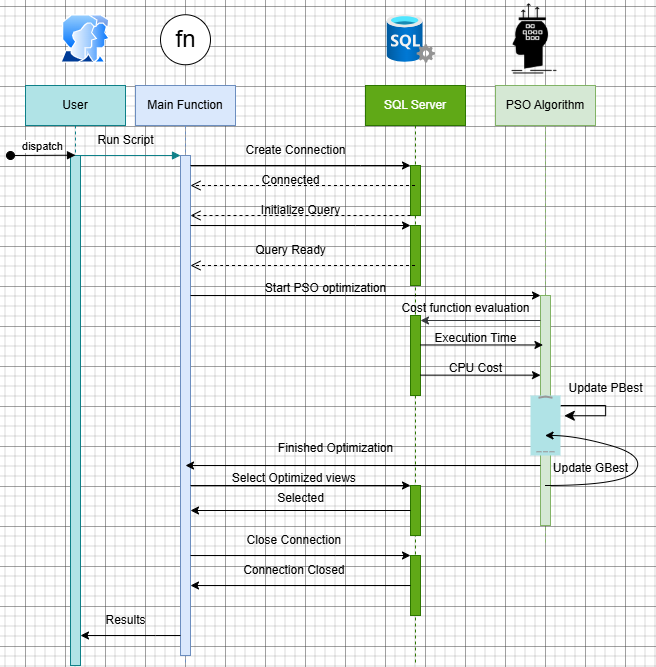

The diagram above was exported from draw.io. Its source (the exported page's mxGraphModel, read from the mxfile embedded in the PNG):
<mxGraphModel dx="1273" dy="1336" grid="1" gridSize="10" guides="1" tooltips="1" connect="1" arrows="1" fold="1" page="1" pageScale="1" pageWidth="850" pageHeight="1100" math="0" shadow="0">
  <root>
    <mxCell id="0" />
    <mxCell id="1" parent="0" />
    <mxCell id="aM9ryv3xv72pqoxQDRHE-1" value="User" style="shape=umlLifeline;perimeter=lifelinePerimeter;whiteSpace=wrap;html=1;container=0;dropTarget=0;collapsible=0;recursiveResize=0;outlineConnect=0;portConstraint=eastwest;newEdgeStyle={&quot;edgeStyle&quot;:&quot;elbowEdgeStyle&quot;,&quot;elbow&quot;:&quot;vertical&quot;,&quot;curved&quot;:0,&quot;rounded&quot;:0};fillColor=#b0e3e6;strokeColor=#0e8088;" parent="1" vertex="1">
      <mxGeometry x="200" y="520" width="100" height="580" as="geometry" />
    </mxCell>
    <mxCell id="aM9ryv3xv72pqoxQDRHE-2" value="" style="html=1;points=[];perimeter=orthogonalPerimeter;outlineConnect=0;targetShapes=umlLifeline;portConstraint=eastwest;newEdgeStyle={&quot;edgeStyle&quot;:&quot;elbowEdgeStyle&quot;,&quot;elbow&quot;:&quot;vertical&quot;,&quot;curved&quot;:0,&quot;rounded&quot;:0};fillColor=#b0e3e6;strokeColor=#0e8088;" parent="aM9ryv3xv72pqoxQDRHE-1" vertex="1">
      <mxGeometry x="45" y="70" width="10" height="510" as="geometry" />
    </mxCell>
    <mxCell id="aM9ryv3xv72pqoxQDRHE-3" value="dispatch" style="html=1;verticalAlign=bottom;startArrow=oval;endArrow=block;startSize=8;edgeStyle=elbowEdgeStyle;elbow=vertical;curved=0;rounded=0;" parent="aM9ryv3xv72pqoxQDRHE-1" target="aM9ryv3xv72pqoxQDRHE-2" edge="1">
      <mxGeometry relative="1" as="geometry">
        <mxPoint x="-15" y="70" as="sourcePoint" />
      </mxGeometry>
    </mxCell>
    <mxCell id="aM9ryv3xv72pqoxQDRHE-5" value="Main Function" style="shape=umlLifeline;perimeter=lifelinePerimeter;whiteSpace=wrap;html=1;container=0;dropTarget=0;collapsible=0;recursiveResize=0;outlineConnect=0;portConstraint=eastwest;newEdgeStyle={&quot;edgeStyle&quot;:&quot;elbowEdgeStyle&quot;,&quot;elbow&quot;:&quot;vertical&quot;,&quot;curved&quot;:0,&quot;rounded&quot;:0};fillColor=#dae8fc;strokeColor=#6c8ebf;" parent="1" vertex="1">
      <mxGeometry x="310" y="520" width="100" height="580" as="geometry" />
    </mxCell>
    <mxCell id="aM9ryv3xv72pqoxQDRHE-6" value="" style="html=1;points=[];perimeter=orthogonalPerimeter;outlineConnect=0;targetShapes=umlLifeline;portConstraint=eastwest;newEdgeStyle={&quot;edgeStyle&quot;:&quot;elbowEdgeStyle&quot;,&quot;elbow&quot;:&quot;vertical&quot;,&quot;curved&quot;:0,&quot;rounded&quot;:0};fillColor=#dae8fc;strokeColor=#6c8ebf;" parent="aM9ryv3xv72pqoxQDRHE-5" vertex="1">
      <mxGeometry x="45" y="70" width="10" height="500" as="geometry" />
    </mxCell>
    <mxCell id="aM9ryv3xv72pqoxQDRHE-7" value="" style="html=1;verticalAlign=bottom;endArrow=block;edgeStyle=elbowEdgeStyle;elbow=vertical;curved=0;rounded=0;fillColor=#b0e3e6;strokeColor=#0e8088;" parent="1" source="aM9ryv3xv72pqoxQDRHE-2" target="aM9ryv3xv72pqoxQDRHE-6" edge="1">
      <mxGeometry relative="1" as="geometry">
        <mxPoint x="365" y="620" as="sourcePoint" />
        <Array as="points">
          <mxPoint x="350" y="590" />
        </Array>
      </mxGeometry>
    </mxCell>
    <mxCell id="EgjeaNEsWUFUrXyVYlEw-1" value="" style="image;aspect=fixed;perimeter=ellipsePerimeter;html=1;align=center;shadow=0;dashed=0;spacingTop=3;image=img/lib/active_directory/user_accounts.svg;" vertex="1" parent="1">
      <mxGeometry x="235" y="449.25" width="50" height="48.5" as="geometry" />
    </mxCell>
    <mxCell id="EgjeaNEsWUFUrXyVYlEw-6" value="SQL Server" style="shape=umlLifeline;perimeter=lifelinePerimeter;whiteSpace=wrap;html=1;container=0;dropTarget=0;collapsible=0;recursiveResize=0;outlineConnect=0;portConstraint=eastwest;newEdgeStyle={&quot;edgeStyle&quot;:&quot;elbowEdgeStyle&quot;,&quot;elbow&quot;:&quot;vertical&quot;,&quot;curved&quot;:0,&quot;rounded&quot;:0};fillColor=#60a917;strokeColor=#2D7600;fontColor=#ffffff;" vertex="1" parent="1">
      <mxGeometry x="540" y="520" width="100" height="580" as="geometry" />
    </mxCell>
    <mxCell id="EgjeaNEsWUFUrXyVYlEw-7" value="" style="html=1;points=[];perimeter=orthogonalPerimeter;outlineConnect=0;targetShapes=umlLifeline;portConstraint=eastwest;newEdgeStyle={&quot;edgeStyle&quot;:&quot;elbowEdgeStyle&quot;,&quot;elbow&quot;:&quot;vertical&quot;,&quot;curved&quot;:0,&quot;rounded&quot;:0};fillColor=#60a917;fontColor=#ffffff;strokeColor=#2D7600;" vertex="1" parent="EgjeaNEsWUFUrXyVYlEw-6">
      <mxGeometry x="45" y="80" width="10" height="50" as="geometry" />
    </mxCell>
    <mxCell id="EgjeaNEsWUFUrXyVYlEw-9" value="" style="html=1;points=[[0,0,0,0,5],[0,1,0,0,-5],[1,0,0,0,5],[1,1,0,0,-5]];perimeter=orthogonalPerimeter;outlineConnect=0;targetShapes=umlLifeline;portConstraint=eastwest;newEdgeStyle={&quot;curved&quot;:0,&quot;rounded&quot;:0};fillColor=#60a917;fontColor=#ffffff;strokeColor=#2D7600;" vertex="1" parent="EgjeaNEsWUFUrXyVYlEw-6">
      <mxGeometry x="45" y="140" width="10" height="60" as="geometry" />
    </mxCell>
    <mxCell id="EgjeaNEsWUFUrXyVYlEw-10" value="" style="html=1;points=[[0,0,0,0,5],[0,1,0,0,-5],[1,0,0,0,5],[1,1,0,0,-5]];perimeter=orthogonalPerimeter;outlineConnect=0;targetShapes=umlLifeline;portConstraint=eastwest;newEdgeStyle={&quot;curved&quot;:0,&quot;rounded&quot;:0};fillColor=#60a917;fontColor=#ffffff;strokeColor=#2D7600;" vertex="1" parent="EgjeaNEsWUFUrXyVYlEw-6">
      <mxGeometry x="45" y="230" width="10" height="80" as="geometry" />
    </mxCell>
    <mxCell id="EgjeaNEsWUFUrXyVYlEw-12" value="" style="html=1;points=[[0,0,0,0,5],[0,1,0,0,-5],[1,0,0,0,5],[1,1,0,0,-5]];perimeter=orthogonalPerimeter;outlineConnect=0;targetShapes=umlLifeline;portConstraint=eastwest;newEdgeStyle={&quot;curved&quot;:0,&quot;rounded&quot;:0};fillColor=#60a917;fontColor=#ffffff;strokeColor=#2D7600;" vertex="1" parent="EgjeaNEsWUFUrXyVYlEw-6">
      <mxGeometry x="45" y="400" width="10" height="50" as="geometry" />
    </mxCell>
    <mxCell id="EgjeaNEsWUFUrXyVYlEw-13" value="" style="html=1;points=[[0,0,0,0,5],[0,1,0,0,-5],[1,0,0,0,5],[1,1,0,0,-5]];perimeter=orthogonalPerimeter;outlineConnect=0;targetShapes=umlLifeline;portConstraint=eastwest;newEdgeStyle={&quot;curved&quot;:0,&quot;rounded&quot;:0};fillColor=#60a917;fontColor=#ffffff;strokeColor=#2D7600;" vertex="1" parent="EgjeaNEsWUFUrXyVYlEw-6">
      <mxGeometry x="45" y="470" width="10" height="60" as="geometry" />
    </mxCell>
    <mxCell id="EgjeaNEsWUFUrXyVYlEw-14" value="PSO Algorithm" style="shape=umlLifeline;perimeter=lifelinePerimeter;whiteSpace=wrap;html=1;container=0;dropTarget=0;collapsible=0;recursiveResize=0;outlineConnect=0;portConstraint=eastwest;newEdgeStyle={&quot;edgeStyle&quot;:&quot;elbowEdgeStyle&quot;,&quot;elbow&quot;:&quot;vertical&quot;,&quot;curved&quot;:0,&quot;rounded&quot;:0};fillColor=#d5e8d4;strokeColor=#82b366;" vertex="1" parent="1">
      <mxGeometry x="670" y="520" width="100" height="460" as="geometry" />
    </mxCell>
    <mxCell id="EgjeaNEsWUFUrXyVYlEw-15" value="" style="html=1;points=[];perimeter=orthogonalPerimeter;outlineConnect=0;targetShapes=umlLifeline;portConstraint=eastwest;newEdgeStyle={&quot;edgeStyle&quot;:&quot;elbowEdgeStyle&quot;,&quot;elbow&quot;:&quot;vertical&quot;,&quot;curved&quot;:0,&quot;rounded&quot;:0};fillColor=#d5e8d4;strokeColor=#82b366;" vertex="1" parent="EgjeaNEsWUFUrXyVYlEw-14">
      <mxGeometry x="45" y="210" width="10" height="230" as="geometry" />
    </mxCell>
    <mxCell id="EgjeaNEsWUFUrXyVYlEw-16" value="" style="endArrow=classic;html=1;rounded=0;" edge="1" parent="1" source="aM9ryv3xv72pqoxQDRHE-6" target="aM9ryv3xv72pqoxQDRHE-2">
      <mxGeometry width="50" height="50" relative="1" as="geometry">
        <mxPoint x="320" y="1070" as="sourcePoint" />
        <mxPoint x="267.2273684210527" y="1070" as="targetPoint" />
        <Array as="points">
          <mxPoint x="330" y="1070" />
        </Array>
      </mxGeometry>
    </mxCell>
    <mxCell id="EgjeaNEsWUFUrXyVYlEw-17" value="Results" style="text;html=1;align=center;verticalAlign=middle;resizable=0;points=[];autosize=1;strokeColor=none;fillColor=none;" vertex="1" parent="1">
      <mxGeometry x="270" y="1040" width="60" height="30" as="geometry" />
    </mxCell>
    <mxCell id="EgjeaNEsWUFUrXyVYlEw-19" value="" style="endArrow=classic;html=1;rounded=0;" edge="1" parent="1" source="aM9ryv3xv72pqoxQDRHE-6" target="EgjeaNEsWUFUrXyVYlEw-7">
      <mxGeometry width="50" height="50" relative="1" as="geometry">
        <mxPoint x="420" y="600" as="sourcePoint" />
        <mxPoint x="580" y="600" as="targetPoint" />
        <Array as="points">
          <mxPoint x="535" y="600" />
        </Array>
      </mxGeometry>
    </mxCell>
    <mxCell id="EgjeaNEsWUFUrXyVYlEw-20" value="" style="html=1;verticalAlign=bottom;endArrow=open;dashed=1;endSize=8;edgeStyle=elbowEdgeStyle;elbow=vertical;curved=0;rounded=0;" edge="1" parent="1" source="EgjeaNEsWUFUrXyVYlEw-6" target="aM9ryv3xv72pqoxQDRHE-6">
      <mxGeometry x="0.0054" relative="1" as="geometry">
        <mxPoint x="420" y="620" as="targetPoint" />
        <Array as="points">
          <mxPoint x="505" y="620" />
        </Array>
        <mxPoint x="580" y="620" as="sourcePoint" />
        <mxPoint as="offset" />
      </mxGeometry>
    </mxCell>
    <mxCell id="EgjeaNEsWUFUrXyVYlEw-21" value="" style="html=1;verticalAlign=bottom;endArrow=open;dashed=1;endSize=8;edgeStyle=elbowEdgeStyle;elbow=vertical;curved=0;rounded=0;" edge="1" parent="1" source="EgjeaNEsWUFUrXyVYlEw-7" target="aM9ryv3xv72pqoxQDRHE-6">
      <mxGeometry x="0.0054" relative="1" as="geometry">
        <mxPoint x="430" y="650" as="targetPoint" />
        <Array as="points">
          <mxPoint x="435" y="650" />
        </Array>
        <mxPoint x="510" y="650" as="sourcePoint" />
        <mxPoint as="offset" />
      </mxGeometry>
    </mxCell>
    <mxCell id="EgjeaNEsWUFUrXyVYlEw-22" value="" style="endArrow=classic;html=1;rounded=0;" edge="1" parent="1" source="aM9ryv3xv72pqoxQDRHE-6" target="EgjeaNEsWUFUrXyVYlEw-9">
      <mxGeometry width="50" height="50" relative="1" as="geometry">
        <mxPoint x="420" y="659.9999999999998" as="sourcePoint" />
        <mxPoint x="575" y="660" as="targetPoint" />
        <Array as="points">
          <mxPoint x="530" y="660" />
        </Array>
      </mxGeometry>
    </mxCell>
    <mxCell id="EgjeaNEsWUFUrXyVYlEw-26" value="" style="endArrow=classic;html=1;rounded=0;" edge="1" parent="1" source="aM9ryv3xv72pqoxQDRHE-6" target="EgjeaNEsWUFUrXyVYlEw-15">
      <mxGeometry width="50" height="50" relative="1" as="geometry">
        <mxPoint x="400" y="730" as="sourcePoint" />
        <mxPoint x="705" y="730" as="targetPoint" />
        <Array as="points">
          <mxPoint x="520" y="730" />
        </Array>
      </mxGeometry>
    </mxCell>
    <mxCell id="EgjeaNEsWUFUrXyVYlEw-28" value="" style="endArrow=classic;html=1;rounded=0;entryX=1;entryY=0;entryDx=0;entryDy=5;entryPerimeter=0;fillColor=#cdeb8b;strokeColor=#36393d;" edge="1" parent="1" source="EgjeaNEsWUFUrXyVYlEw-15" target="EgjeaNEsWUFUrXyVYlEw-10">
      <mxGeometry width="50" height="50" relative="1" as="geometry">
        <mxPoint x="670" y="820" as="sourcePoint" />
        <mxPoint x="540" y="520" as="targetPoint" />
      </mxGeometry>
    </mxCell>
    <mxCell id="EgjeaNEsWUFUrXyVYlEw-31" value="" style="endArrow=classic;html=1;rounded=0;entryX=0.247;entryY=0.215;entryDx=0;entryDy=0;entryPerimeter=0;" edge="1" parent="1" source="EgjeaNEsWUFUrXyVYlEw-10" target="EgjeaNEsWUFUrXyVYlEw-15">
      <mxGeometry width="50" height="50" relative="1" as="geometry">
        <mxPoint x="590.5" y="780" as="sourcePoint" />
        <mxPoint x="705" y="780" as="targetPoint" />
        <Array as="points" />
      </mxGeometry>
    </mxCell>
    <mxCell id="EgjeaNEsWUFUrXyVYlEw-33" value="" style="edgeStyle=elbowEdgeStyle;elbow=horizontal;endArrow=classic;html=1;curved=0;rounded=0;endSize=8;startSize=8;entryX=0.526;entryY=0.045;entryDx=0;entryDy=0;entryPerimeter=0;" edge="1" parent="1" source="EgjeaNEsWUFUrXyVYlEw-34">
      <mxGeometry width="50" height="50" relative="1" as="geometry">
        <mxPoint x="690.0048387096775" y="840" as="sourcePoint" />
        <mxPoint x="738.7999999999998" y="850.2449999999999" as="targetPoint" />
        <Array as="points">
          <mxPoint x="780.15" y="840" />
        </Array>
      </mxGeometry>
    </mxCell>
    <mxCell id="EgjeaNEsWUFUrXyVYlEw-35" value="" style="edgeStyle=elbowEdgeStyle;elbow=horizontal;endArrow=classic;html=1;curved=0;rounded=0;endSize=8;startSize=8;entryX=0.526;entryY=0.045;entryDx=0;entryDy=0;entryPerimeter=0;" edge="1" parent="1" source="EgjeaNEsWUFUrXyVYlEw-15" target="EgjeaNEsWUFUrXyVYlEw-34">
      <mxGeometry width="50" height="50" relative="1" as="geometry">
        <mxPoint x="705" y="890" as="sourcePoint" />
        <mxPoint x="758.6499999999999" y="900.2449999999999" as="targetPoint" />
        <Array as="points" />
      </mxGeometry>
    </mxCell>
    <mxCell id="EgjeaNEsWUFUrXyVYlEw-34" value="" style="strokeWidth=1;html=1;shadow=0;dashed=0;shape=mxgraph.android.action_bar_landscape;strokeWidth=2;whiteSpace=wrap;direction=south;fillColor=#b0e3e6;strokeColor=#0e8088;" vertex="1" parent="1">
      <mxGeometry x="705" y="830" width="30" height="60" as="geometry" />
    </mxCell>
    <mxCell id="EgjeaNEsWUFUrXyVYlEw-36" value="" style="endArrow=classic;html=1;rounded=0;" edge="1" parent="1" source="EgjeaNEsWUFUrXyVYlEw-15">
      <mxGeometry width="50" height="50" relative="1" as="geometry">
        <mxPoint x="730" y="900" as="sourcePoint" />
        <mxPoint x="360" y="900" as="targetPoint" />
      </mxGeometry>
    </mxCell>
    <mxCell id="EgjeaNEsWUFUrXyVYlEw-39" value="" style="endArrow=classic;html=1;rounded=0;" edge="1" parent="1" source="EgjeaNEsWUFUrXyVYlEw-10">
      <mxGeometry width="50" height="50" relative="1" as="geometry">
        <mxPoint x="605" y="809.64" as="sourcePoint" />
        <mxPoint x="715" y="809.64" as="targetPoint" />
        <Array as="points" />
      </mxGeometry>
    </mxCell>
    <mxCell id="EgjeaNEsWUFUrXyVYlEw-42" value="" style="endArrow=classic;html=1;rounded=0;" edge="1" parent="1" source="aM9ryv3xv72pqoxQDRHE-6" target="EgjeaNEsWUFUrXyVYlEw-12">
      <mxGeometry width="50" height="50" relative="1" as="geometry">
        <mxPoint x="340" y="920" as="sourcePoint" />
        <mxPoint x="555" y="920" as="targetPoint" />
        <Array as="points">
          <mxPoint x="515.33" y="920" />
        </Array>
      </mxGeometry>
    </mxCell>
    <mxCell id="EgjeaNEsWUFUrXyVYlEw-43" value="" style="endArrow=classic;html=1;rounded=0;" edge="1" parent="1" source="EgjeaNEsWUFUrXyVYlEw-12" target="aM9ryv3xv72pqoxQDRHE-6">
      <mxGeometry width="50" height="50" relative="1" as="geometry">
        <mxPoint x="575" y="960" as="sourcePoint" />
        <mxPoint x="340" y="960" as="targetPoint" />
      </mxGeometry>
    </mxCell>
    <mxCell id="EgjeaNEsWUFUrXyVYlEw-49" value="" style="html=1;verticalAlign=bottom;endArrow=open;dashed=1;endSize=8;edgeStyle=elbowEdgeStyle;elbow=vertical;curved=0;rounded=0;" edge="1" parent="1" source="EgjeaNEsWUFUrXyVYlEw-6" target="aM9ryv3xv72pqoxQDRHE-6">
      <mxGeometry x="0.0054" relative="1" as="geometry">
        <mxPoint x="390" y="700" as="targetPoint" />
        <Array as="points">
          <mxPoint x="395" y="700" />
        </Array>
        <mxPoint x="480" y="700" as="sourcePoint" />
        <mxPoint as="offset" />
      </mxGeometry>
    </mxCell>
    <mxCell id="EgjeaNEsWUFUrXyVYlEw-51" value="" style="endArrow=classic;html=1;rounded=0;" edge="1" parent="1" source="aM9ryv3xv72pqoxQDRHE-6" target="EgjeaNEsWUFUrXyVYlEw-13">
      <mxGeometry width="50" height="50" relative="1" as="geometry">
        <mxPoint x="310" y="990" as="sourcePoint" />
        <mxPoint x="590" y="990" as="targetPoint" />
        <Array as="points">
          <mxPoint x="510.33000000000004" y="990" />
        </Array>
      </mxGeometry>
    </mxCell>
    <mxCell id="EgjeaNEsWUFUrXyVYlEw-52" value="" style="endArrow=classic;html=1;rounded=0;" edge="1" parent="1" source="EgjeaNEsWUFUrXyVYlEw-13" target="aM9ryv3xv72pqoxQDRHE-6">
      <mxGeometry width="50" height="50" relative="1" as="geometry">
        <mxPoint x="450" y="1020" as="sourcePoint" />
        <mxPoint x="235" y="1020" as="targetPoint" />
      </mxGeometry>
    </mxCell>
    <mxCell id="EgjeaNEsWUFUrXyVYlEw-53" value="Run Script" style="text;html=1;align=center;verticalAlign=middle;resizable=0;points=[];autosize=1;strokeColor=none;fillColor=none;" vertex="1" parent="1">
      <mxGeometry x="260" y="560" width="80" height="30" as="geometry" />
    </mxCell>
    <mxCell id="EgjeaNEsWUFUrXyVYlEw-54" value="Create Connection" style="text;html=1;align=center;verticalAlign=middle;resizable=0;points=[];autosize=1;strokeColor=none;fillColor=none;" vertex="1" parent="1">
      <mxGeometry x="410" y="570" width="120" height="30" as="geometry" />
    </mxCell>
    <mxCell id="EgjeaNEsWUFUrXyVYlEw-55" value="Connected" style="text;html=1;align=center;verticalAlign=middle;resizable=0;points=[];autosize=1;strokeColor=none;fillColor=none;" vertex="1" parent="1">
      <mxGeometry x="425" y="600" width="80" height="30" as="geometry" />
    </mxCell>
    <mxCell id="EgjeaNEsWUFUrXyVYlEw-56" value="Initialize Query" style="text;html=1;align=center;verticalAlign=middle;resizable=0;points=[];autosize=1;strokeColor=none;fillColor=none;" vertex="1" parent="1">
      <mxGeometry x="425" y="630" width="100" height="30" as="geometry" />
    </mxCell>
    <mxCell id="EgjeaNEsWUFUrXyVYlEw-57" value="Query Ready" style="text;html=1;align=center;verticalAlign=middle;resizable=0;points=[];autosize=1;strokeColor=none;fillColor=none;" vertex="1" parent="1">
      <mxGeometry x="420" y="670" width="90" height="30" as="geometry" />
    </mxCell>
    <mxCell id="EgjeaNEsWUFUrXyVYlEw-58" value="Start PSO optimization" style="text;html=1;align=center;verticalAlign=middle;resizable=0;points=[];autosize=1;strokeColor=none;fillColor=none;" vertex="1" parent="1">
      <mxGeometry x="430" y="708" width="140" height="30" as="geometry" />
    </mxCell>
    <mxCell id="EgjeaNEsWUFUrXyVYlEw-59" value="Cost function evaluation" style="text;html=1;align=center;verticalAlign=middle;resizable=0;points=[];autosize=1;strokeColor=none;fillColor=none;strokeWidth=1;" vertex="1" parent="1">
      <mxGeometry x="565" y="728" width="150" height="30" as="geometry" />
    </mxCell>
    <mxCell id="EgjeaNEsWUFUrXyVYlEw-60" value="Execution Time" style="text;html=1;align=center;verticalAlign=middle;resizable=0;points=[];autosize=1;strokeColor=none;fillColor=none;" vertex="1" parent="1">
      <mxGeometry x="595" y="758" width="110" height="30" as="geometry" />
    </mxCell>
    <mxCell id="EgjeaNEsWUFUrXyVYlEw-61" value="CPU Cost" style="text;html=1;align=center;verticalAlign=middle;resizable=0;points=[];autosize=1;strokeColor=none;fillColor=none;" vertex="1" parent="1">
      <mxGeometry x="610" y="788" width="80" height="30" as="geometry" />
    </mxCell>
    <mxCell id="EgjeaNEsWUFUrXyVYlEw-63" value="" style="curved=1;endArrow=classic;html=1;rounded=0;" edge="1" parent="1" source="EgjeaNEsWUFUrXyVYlEw-14" target="EgjeaNEsWUFUrXyVYlEw-14">
      <mxGeometry width="50" height="50" relative="1" as="geometry">
        <mxPoint x="750" y="920" as="sourcePoint" />
        <mxPoint x="800" y="870" as="targetPoint" />
        <Array as="points">
          <mxPoint x="800" y="920" />
          <mxPoint x="820" y="890" />
          <mxPoint x="750" y="870" />
        </Array>
      </mxGeometry>
    </mxCell>
    <mxCell id="EgjeaNEsWUFUrXyVYlEw-64" value="Update PBest" style="text;html=1;align=center;verticalAlign=middle;resizable=0;points=[];autosize=1;strokeColor=none;fillColor=none;" vertex="1" parent="1">
      <mxGeometry x="730" y="808" width="100" height="30" as="geometry" />
    </mxCell>
    <mxCell id="EgjeaNEsWUFUrXyVYlEw-65" value="Update GBest" style="text;html=1;align=center;verticalAlign=middle;resizable=0;points=[];autosize=1;strokeColor=none;fillColor=none;" vertex="1" parent="1">
      <mxGeometry x="715" y="888" width="100" height="30" as="geometry" />
    </mxCell>
    <mxCell id="EgjeaNEsWUFUrXyVYlEw-66" value="Finished Optimization" style="text;html=1;align=center;verticalAlign=middle;resizable=0;points=[];autosize=1;strokeColor=none;fillColor=none;" vertex="1" parent="1">
      <mxGeometry x="440" y="868" width="140" height="30" as="geometry" />
    </mxCell>
    <mxCell id="EgjeaNEsWUFUrXyVYlEw-67" value="Select Optimized views&amp;nbsp;" style="text;html=1;align=center;verticalAlign=middle;resizable=0;points=[];autosize=1;strokeColor=none;fillColor=none;" vertex="1" parent="1">
      <mxGeometry x="395" y="898" width="150" height="30" as="geometry" />
    </mxCell>
    <mxCell id="EgjeaNEsWUFUrXyVYlEw-68" value="Selected" style="text;html=1;align=center;verticalAlign=middle;resizable=0;points=[];autosize=1;strokeColor=none;fillColor=none;" vertex="1" parent="1">
      <mxGeometry x="440" y="918" width="70" height="30" as="geometry" />
    </mxCell>
    <mxCell id="EgjeaNEsWUFUrXyVYlEw-69" value="Close Connection&amp;nbsp;" style="text;html=1;align=center;verticalAlign=middle;resizable=0;points=[];autosize=1;strokeColor=none;fillColor=none;" vertex="1" parent="1">
      <mxGeometry x="410" y="960" width="120" height="30" as="geometry" />
    </mxCell>
    <mxCell id="EgjeaNEsWUFUrXyVYlEw-70" value="Connection Closed&amp;nbsp;" style="text;html=1;align=center;verticalAlign=middle;resizable=0;points=[];autosize=1;strokeColor=none;fillColor=none;" vertex="1" parent="1">
      <mxGeometry x="405" y="990" width="130" height="30" as="geometry" />
    </mxCell>
    <mxCell id="EgjeaNEsWUFUrXyVYlEw-71" value="" style="image;aspect=fixed;html=1;points=[];align=center;fontSize=12;image=img/lib/azure2/databases/SQL_Server.svg;" vertex="1" parent="1">
      <mxGeometry x="561.75" y="449.25" width="48.25" height="48.25" as="geometry" />
    </mxCell>
    <mxCell id="EgjeaNEsWUFUrXyVYlEw-74" value="" style="shape=image;html=1;verticalAlign=top;verticalLabelPosition=bottom;labelBackgroundColor=#ffffff;imageAspect=0;aspect=fixed;image=https://cdn2.iconfinder.com/data/icons/analytic-investment-and-balanced-scorecard/512/644_Algorithm_brain_conclusion_process_thinking-128.png" vertex="1" parent="1">
      <mxGeometry x="670" y="434.37" width="78" height="78" as="geometry" />
    </mxCell>
    <mxCell id="EgjeaNEsWUFUrXyVYlEw-75" value="fn" style="shape=mxgraph.electrical.abstract.function;html=1;shadow=0;dashed=0;align=center;strokeWidth=1;fontSize=24" vertex="1" parent="1">
      <mxGeometry x="335" y="449.25" width="50" height="50" as="geometry" />
    </mxCell>
  </root>
</mxGraphModel>